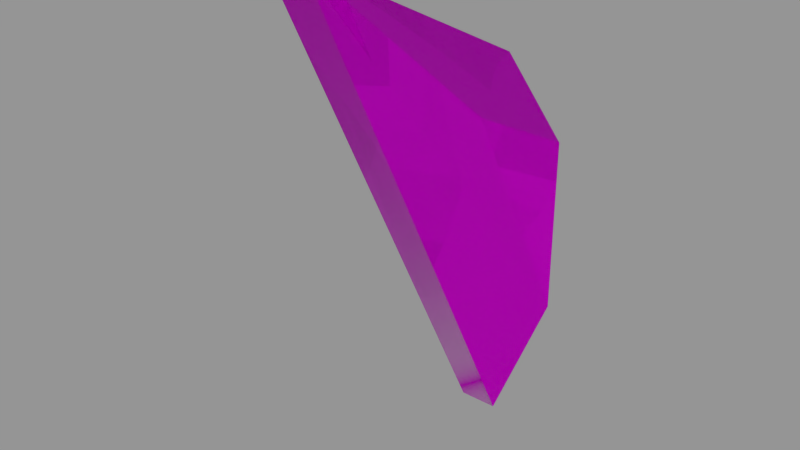 # Source: Tips.blend  (saved by Blender 2.74.0; exported with 4.5.12 LTS)
import bpy
from mathutils import Matrix  # noqa: F401  (used for matrix-valued properties, if any)

bpy.ops.wm.read_factory_settings(use_empty=True)
scene = bpy.context.scene
scene.name = 'BlastDoorTipLongLong'

# ---- collections
col_collection_1 = bpy.data.collections.new('Collection 1'); scene.collection.children.link(col_collection_1)
col_collection_2 = bpy.data.collections.new('Collection 2'); scene.collection.children.link(col_collection_2)
col_collection_2.hide_render = True
col_collection_2.hide_viewport = True
col_collection_3 = bpy.data.collections.new('Collection 3'); scene.collection.children.link(col_collection_3)
col_collection_3.hide_render = True
col_collection_3.hide_viewport = True
col_collection_4 = bpy.data.collections.new('Collection 4'); scene.collection.children.link(col_collection_4)
col_collection_4.hide_render = True
col_collection_4.hide_viewport = True

# ---- images (referenced by path relative to the original .blend; pixels are not part of the script)
import os
ASSET_DIR = os.environ.get("B2B_ASSET_DIR", "")  # directory of the original .blend (textures are referenced by path, not embedded)
HERE = os.path.dirname(os.path.abspath(__file__))  # packed textures are extracted next to this script under _unpacked/

def load_image(name, relpath, width, height, colorspace="sRGB"):
    """Load a texture the original file referenced (path relative to the .blend, or extracted next to this script)."""
    p = next((c for c in (os.path.join(HERE, relpath), os.path.join(ASSET_DIR, relpath)) if relpath and os.path.exists(c)), "")
    if p:
        img = bpy.data.images.load(p, check_existing=True)
        img.name = name
    else:  # same state as the original file: an image datablock whose file is absent (Cycles renders it pink)
        img = bpy.data.images.new(name, width, height)
        img.source = "FILE"
        img.filepath = "//" + (relpath or name)
    img.colorspace_settings.name = colorspace
    return img
img_doorblock_ng_dds = load_image('DoorBlock_ng.dds', 'Textures/DoorBlock_ng.dds', 1024, 1024, 'Non-Color')
img_doorblock_add_dds = load_image('DoorBlock_add.dds', 'Textures/DoorBlock_add.dds', 1024, 1024, 'Non-Color')
img_doorblock_cm_dds = load_image('DoorBlock_cm.dds', 'Textures/DoorBlock_cm.dds', 1024, 1024, 'sRGB')
img_doorblock_ns_dds = load_image('DoorBlock_ns.dds', 'Textures/DoorBlock_ns.dds', 1024, 1024, 'Non-Color')
img_doorblock_me_dds = load_image('DoorBlock_me.dds', 'Textures/DoorBlock_me.dds', 1024, 1024, 'sRGB')

# ---- materials (node trees are filled in below, after node groups)
mat_blastdoorconcrete = bpy.data.materials.new('BlastDoorConcrete')
mat_blastdoorconcrete.alpha_threshold = 0.0
mat_blastdoorconcrete.diffuse_color = (0.5882, 0.5882, 0.5882, 1.0)
mat_blastdoorconcrete.specular_color = (0.9, 0.9, 0.9)
mat_blastdoorconcrete.roughness = 0.5
mat_blastdoorconcrete.specular_intensity = 0.0
mat_blastdoorconcrete.line_color = (0.0, 0.0, 0.0, 1.0)
mat_mountpoint = bpy.data.materials.new('MountPoint')
mat_mountpoint.alpha_threshold = 0.0
mat_mountpoint.diffuse_color = (0.317, 1.0, 0.032, 1.0)
mat_mountpoint.roughness = 0.5

# ---- node groups
ng_spaceengineers_dx9_shader = bpy.data.node_groups.new('SpaceEngineers_DX9_Shader', 'ShaderNodeTree')
_s = ng_spaceengineers_dx9_shader.interface.new_socket(name='Surface', in_out='OUTPUT', socket_type='NodeSocketShader')
_s = ng_spaceengineers_dx9_shader.interface.new_socket(name='Diffuse', in_out='INPUT', socket_type='NodeSocketColor')
_s = ng_spaceengineers_dx9_shader.interface.new_socket(name='Emissive', in_out='INPUT', socket_type='NodeSocketFloat')
_s.default_value = 1.0
_s.min_value = 0.0
_s.max_value = 1.0
_s = ng_spaceengineers_dx9_shader.interface.new_socket(name='Normal Map', in_out='INPUT', socket_type='NodeSocketColor')
_s.default_value = (0.5, 0.5, 1.0, 1.0)
_s = ng_spaceengineers_dx9_shader.interface.new_socket(name='Specularity', in_out='INPUT', socket_type='NodeSocketFloat')
_s.min_value = 0.0
_s.max_value = 1.0
_s = ng_spaceengineers_dx9_shader.interface.new_socket(name='Uniform Color', in_out='INPUT', socket_type='NodeSocketColor')
_s.default_value = (1.0, 1.0, 1.0, 1.0)
_s = ng_spaceengineers_dx9_shader.interface.new_socket(name='Specular Intensity', in_out='INPUT', socket_type='NodeSocketFloat')
_s.min_value = 0.0
_s.max_value = 1000.0
_s = ng_spaceengineers_dx9_shader.interface.new_socket(name='Specular Power', in_out='INPUT', socket_type='NodeSocketFloat')
_s.min_value = 0.0
_s.max_value = 1000.0
_N = ng_spaceengineers_dx9_shader.nodes; _L = ng_spaceengineers_dx9_shader.links
n0 = _N.new('NodeGroupInput'); n0.name = 'Group Input'; n0.location = (-400, 0)
n1 = _N.new('NodeGroupOutput'); n1.name = 'Group Output'; n1.location = (200, 0)
n2 = _N.new('ShaderNodeNormalMap'); n2.name = 'NormalMap'; n2.location = (-200, -200)
n3 = _N.new('ShaderNodeBsdfDiffuse'); n3.name = 'DiffuseColor'; n3.location = (-200, 0)
n3.label = 'Diffuse Color'
_L.new(n0.outputs[2], n2.inputs[1])
_L.new(n0.outputs[0], n3.inputs[0])
_L.new(n2.outputs[0], n3.inputs[2])
_L.new(n3.outputs[0], n1.inputs[0])
n1.is_active_output = True
ng_spaceengineers_dx11_shader = bpy.data.node_groups.new('SpaceEngineers_DX11_Shader', 'ShaderNodeTree')
_s = ng_spaceengineers_dx11_shader.interface.new_socket(name='Surface', in_out='OUTPUT', socket_type='NodeSocketShader')
_s = ng_spaceengineers_dx11_shader.interface.new_socket(name='Base Color', in_out='INPUT', socket_type='NodeSocketColor')
_s = ng_spaceengineers_dx11_shader.interface.new_socket(name='Metalness', in_out='INPUT', socket_type='NodeSocketFloat')
_s.min_value = 0.0
_s.max_value = 1.0
_s = ng_spaceengineers_dx11_shader.interface.new_socket(name='Normal Map', in_out='INPUT', socket_type='NodeSocketColor')
_s.default_value = (0.5, 0.5, 1.0, 1.0)
_s = ng_spaceengineers_dx11_shader.interface.new_socket(name='Metalness', in_out='INPUT', socket_type='NodeSocketFloat')
_s.min_value = 0.0
_s.max_value = 1.0
_s = ng_spaceengineers_dx11_shader.interface.new_socket(name='AO/Emissivity', in_out='INPUT', socket_type='NodeSocketColor')
_s.default_value = (1.0, 0.0, 0.0, 1.0)
_s = ng_spaceengineers_dx11_shader.interface.new_socket(name='Coloring Mask', in_out='INPUT', socket_type='NodeSocketFloat')
_s.min_value = 0.0
_s.max_value = 1.0
_N = ng_spaceengineers_dx11_shader.nodes; _L = ng_spaceengineers_dx11_shader.links
n0 = _N.new('NodeGroupInput'); n0.name = 'Group Input'; n0.location = (-400, 0)
n1 = _N.new('NodeGroupOutput'); n1.name = 'Group Output'; n1.location = (800, 0)
n2 = _N.new('ShaderNodeMath'); n2.name = 'Invert'; n2.location = (-200, 0)
n2.label = 'Invert'
n2.operation = 'SUBTRACT'
n2.inputs[0].default_value = 1.0
n3 = _N.new('ShaderNodeMath'); n3.name = 'Pow2'; n3.location = (0, 0)
n3.label = 'Pow2'
n3.operation = 'POWER'
n3.inputs[1].default_value = 2.0
n4 = _N.new('ShaderNodeNormalMap'); n4.name = 'NormalMap'; n4.location = (-200, -200)
n5 = _N.new('ShaderNodeFresnel'); n5.name = 'FresnelDiffuse'; n5.location = (200, -600)
n5.label = 'Fresnel Diffuse'
n6 = _N.new('ShaderNodeBsdfDiffuse'); n6.name = 'DiffuseColor'; n6.location = (200, -400)
n6.label = 'Diffuse Color'
n7 = _N.new('ShaderNodeBsdfAnisotropic'); n7.name = 'DiffuseGloss'; n7.location = (200, -200)
n7.label = 'Diffuse Gloss'
n7.distribution = 'GGX'
n7.inputs[0].default_value = (1.0, 1.0, 1.0, 1.0)
n8 = _N.new('ShaderNodeMixShader'); n8.name = 'MixColor'; n8.location = (400, -400)
n9 = _N.new('ShaderNodeBsdfAnisotropic'); n9.name = 'MetalGloss'; n9.location = (200, 0)
n9.label = 'Metal Gloss'
n9.distribution = 'GGX'
n10 = _N.new('ShaderNodeFresnel'); n10.name = 'FresnelMetal'; n10.location = (200, 200)
n10.label = 'Fresnel Metal '
n10.inputs[0].default_value = 25.0
n11 = _N.new('ShaderNodeMath'); n11.name = 'MetalFactor'; n11.location = (400, 200)
n11.operation = 'MULTIPLY'
n11.use_clamp = True
n12 = _N.new('ShaderNodeMixShader'); n12.name = 'MixMetal'; n12.location = (600, 0)
n13 = _N.new('ShaderNodeMath'); n13.name = 'Math'; n13.location = (0, 0)
n13.operation = 'POWER'
n14 = _N.new('ShaderNodeMath'); n14.name = 'Math.001'; n14.location = (0, 0)
n14.operation = 'POWER'
_L.new(n0.outputs[3], n2.inputs[1])
_L.new(n2.outputs[0], n3.inputs[0])
_L.new(n0.outputs[2], n4.inputs[1])
_L.new(n4.outputs[0], n5.inputs[1])
_L.new(n0.outputs[0], n6.inputs[0])
_L.new(n3.outputs[0], n6.inputs[1])
_L.new(n4.outputs[0], n6.inputs[2])
_L.new(n4.outputs[0], n7.inputs[4])
_L.new(n5.outputs[0], n8.inputs[0])
_L.new(n6.outputs[0], n8.inputs[1])
_L.new(n7.outputs[0], n8.inputs[2])
_L.new(n0.outputs[0], n9.inputs[0])
_L.new(n4.outputs[0], n9.inputs[4])
_L.new(n4.outputs[0], n10.inputs[1])
_L.new(n10.outputs[0], n11.inputs[0])
_L.new(n0.outputs[1], n11.inputs[1])
_L.new(n11.outputs[0], n12.inputs[0])
_L.new(n8.outputs[0], n12.inputs[1])
_L.new(n9.outputs[0], n12.inputs[2])
_L.new(n12.outputs[0], n1.inputs[0])
_L.new(n3.outputs[0], n13.inputs[0])
_L.new(n13.outputs[0], n9.inputs[1])
_L.new(n3.outputs[0], n14.inputs[0])
_L.new(n14.outputs[0], n7.inputs[1])
n1.is_active_output = True

# ---- material node trees
mat_blastdoorconcrete.use_nodes = True; mat_blastdoorconcrete.node_tree.nodes.clear()
_N = mat_blastdoorconcrete.node_tree.nodes; _L = mat_blastdoorconcrete.node_tree.links
n0 = _N.new('NodeFrame'); n0.name = 'DX9Frame'; n0.location = (-630, -20)
n0.label = 'DirectX 9 Textures'
n0.width = 1117
n0.label_size = 25
n1 = _N.new('NodeFrame'); n1.name = 'DX11Frame'; n1.location = (-630, 630)
n1.label = 'DirectX 11 Textures'
n1.width = 1117
n1.label_size = 25
n2 = _N.new('ShaderNodeOutputMaterial'); n2.name = 'Material Output'; n2.location = (800, 150)
n3 = _N.new('ShaderNodeRGB'); n3.name = 'DiffuseColor'; n3.location = (430, -280)
n3.label = 'Diffuse Color'
n3.outputs[0].default_value = (1.0, 1.0, 1.0, 1.0)
n4 = _N.new('ShaderNodeValue'); n4.name = 'SpecularIntensity'; n4.location = (630, -280)
n4.label = 'Specular Intensity'
n4.outputs[0].default_value = 0.0
n5 = _N.new('ShaderNodeValue'); n5.name = 'SpecularPower'; n5.location = (630, -380)
n5.label = 'Specular Power'
n5.outputs[0].default_value = 0.0
n6 = _N.new('ShaderNodeGroup'); n6.name = 'DX9Shader'; n6.location = (880, -30)
n6.width = 207
n6.node_tree = ng_spaceengineers_dx9_shader
n7 = _N.new('ShaderNodeMixShader'); n7.name = 'ShaderToggle'; n7.location = (600, 150)
n7.label = 'Shader Toggle'
n7.inputs[0].default_value = 0.0
n8 = _N.new('ShaderNodeGroup'); n8.name = 'DX11Shader'; n8.location = (880, -30)
n8.width = 207
n8.node_tree = ng_spaceengineers_dx11_shader
n9 = _N.new('ShaderNodeTexImage'); n9.name = 'NormalGlossTexture'; n9.location = (230, -130)
n9.label = 'NormalGlossTexture'
n9.width = 140
n9.image = img_doorblock_ng_dds
n10 = _N.new('ShaderNodeTexImage'); n10.name = 'AddMapsTexture'; n10.location = (430, -230)
n10.label = 'AddMapsTexture'
n10.width = 140
n10.image = img_doorblock_add_dds
n11 = _N.new('ShaderNodeTexImage'); n11.name = 'ColorMetalTexture'; n11.location = (30, -30)
n11.label = 'ColorMetalTexture'
n11.width = 140
n11.image = img_doorblock_cm_dds
n12 = _N.new('ShaderNodeTexImage'); n12.name = 'NormalTexture'; n12.location = (230, -180)
n12.label = 'NormalTexture'
n12.width = 140
n12.image = img_doorblock_ns_dds
n13 = _N.new('ShaderNodeTexImage'); n13.name = 'DiffuseTexture'; n13.location = (30, -80)
n13.label = 'DiffuseTexture'
n13.width = 140
n13.image = img_doorblock_me_dds
n14 = _N.new('ShaderNodeTexImage'); n14.name = 'AlphamaskTexture'; n14.location = (630, -330)
n14.label = 'AlphamaskTexture'
n14.width = 140
n3.parent = n0
n4.parent = n0
n5.parent = n0
n6.parent = n0
n8.parent = n1
n9.parent = n1
n10.parent = n1
n11.parent = n1
n12.parent = n0
n13.parent = n0
n14.parent = n1
_L.new(n11.outputs[0], n8.inputs[0])
_L.new(n11.outputs[1], n8.inputs[1])
_L.new(n9.outputs[0], n8.inputs[2])
_L.new(n9.outputs[1], n8.inputs[3])
_L.new(n10.outputs[0], n8.inputs[4])
_L.new(n10.outputs[1], n8.inputs[5])
_L.new(n13.outputs[0], n6.inputs[0])
_L.new(n13.outputs[1], n6.inputs[1])
_L.new(n12.outputs[0], n6.inputs[2])
_L.new(n12.outputs[1], n6.inputs[3])
_L.new(n3.outputs[0], n6.inputs[4])
_L.new(n4.outputs[0], n6.inputs[5])
_L.new(n5.outputs[0], n6.inputs[6])
_L.new(n8.outputs[0], n7.inputs[1])
_L.new(n6.outputs[0], n7.inputs[2])
_L.new(n7.outputs[0], n2.inputs[0])
n2.is_active_output = True

# ---- meshes
me_untitled_011 = bpy.data.meshes.new('Untitled.011')
me_untitled_011.from_pydata([(0.9954, 2.5, -1.88), (0.9954, 2.5, 0.3152), (-0.25, 2.5, -3.75), (-0.9954, 2.5, 0.3152), (0.9954, 0.9348, 1.097), (-0.9954, 0.9348, 1.097), (0.25, 2.5, -3.75), (-0.9954, 2.5, -1.88), (0.25, -0.8306, 2.915), (-0.25, -0.8306, 2.915), (0.25, 2.5, 1.25), (-0.25, 2.5, 1.25)], [], [(0, 4, 8, 6), (7, 5, 3), (0, 1, 4), (0, 7, 3, 11, 10, 1), (0, 6, 2, 7), (2, 9, 5, 7), (2, 6, 8, 9), (9, 8, 10, 11), (1, 10, 8, 4), (5, 9, 11, 3)])
_uv = me_untitled_011.uv_layers.new(name='UVChannel_1')
_uv.uv.foreach_set('vector', [0.1983, 0.9945, 0.3503, 0.9945, 0.621, 0.8465, 0.01584, 0.8465, 0.06168, 0.9948, 0.6269, 0.7122, 0.6269, 0.9948, 0.06168, 0.9948, 0.6269, 0.9948, 0.6269, 0.7122, 0.01224, 0.02257, 0.3902, 0.02257, 0.3902, 0.254, 0.2506, 0.3928, 0.1519, 0.3928, 0.01224, 0.254, 0.3909, 0.2532, 0.2484, 0.3926, 0.1523, 0.3926, 0.009715, 0.2532, 0.01584, 0.8465, 0.621, 0.8465, 0.3503, 0.9945, 0.1983, 0.9945, 0.6381, 0.499, 0.7709, 0.499, 0.7709, 0.992, 0.6381, 0.992, 0.7724, 0.9937, 0.6382, 0.9937, 0.6382, 0.499, 0.7724, 0.499, 0.9939, 0.3923, 0.9939, 0.00315, 0.4697, 0.00315, 0.6552, 0.3925, 0.6552, 0.3925, 0.4697, 0.00315, 0.9939, 0.00315, 0.9939, 0.3923])
me_untitled_011.materials.append(mat_blastdoorconcrete)
me_untitled_011.use_remesh_preserve_volume = False
me_untitled_011.use_remesh_preserve_attributes = False
me_untitled_011.use_mirror_vertex_groups = False
me_untitled_011.update()
me_mountpoint_017 = bpy.data.meshes.new('MountPoint.017')
me_mountpoint_017.from_pydata([(1.0, 2.5, -2.0), (-1.0, 2.5, -2.0), (-1.0, 2.5, 0.5), (1.0, 2.5, 0.5), (0.5, 2.5, 0.5), (-0.5, 2.5, 0.5), (-0.5, 2.5, 1.25), (0.5, 2.5, 1.25), (0.5, 2.5, -3.75), (-0.5, 2.5, -3.75), (-0.5, 2.5, -3.0), (0.5, 2.5, -3.0), (0.75, 2.5, -3.0), (-0.75, 2.5, -3.0), (-0.75, 2.5, -2.0), (0.75, 2.5, -2.0)], [], [(0, 1, 2, 3), (4, 5, 6, 7), (8, 9, 10, 11), (12, 13, 14, 15)])
me_mountpoint_017.materials.append(mat_mountpoint)
me_mountpoint_017.use_remesh_preserve_volume = False
me_mountpoint_017.use_remesh_preserve_attributes = False
me_mountpoint_017.use_mirror_vertex_groups = False
me_mountpoint_017.update()

# ---- objects
ob_tip_long_long = bpy.data.objects.new('Tip_Long_Long', me_untitled_011)
ob_mountpoint_002 = bpy.data.objects.new('MountPoint.002', me_mountpoint_017)
ob_mirrorleftright_002 = bpy.data.objects.new('MirrorLeftRight.002', None)
ob_tip_long_long_001 = bpy.data.objects.new('Tip_Long_Long.001', me_untitled_011)
ob_mirrorfrontback_002 = bpy.data.objects.new('MirrorFrontBack.002', None)
ob_tip_long_long_002 = bpy.data.objects.new('Tip_Long_Long.002', me_untitled_011)
ob_mirrortopbottom_002 = bpy.data.objects.new('MirrorTopBottom.002', None)
ob_tip_long_long_003 = bpy.data.objects.new('Tip_Long_Long.003', me_untitled_011)

# ---- transforms, parenting, visibility, modifiers, constraints
ob_tip_long_long.location = (0.0, 0.0, 0.0)
ob_tip_long_long.color = (0.8, 0.8, 0.8, 1.0)
ob_tip_long_long.lineart.crease_threshold = 0.0
ob_mountpoint_002.location = (0.0, 0.0, 0.0)
ob_mountpoint_002.lock_location = (True, True, True)
ob_mountpoint_002.lock_rotation = (True, True, True)
ob_mountpoint_002.lock_scale = (True, True, True)
ob_mountpoint_002.lineart.crease_threshold = 0.0
ob_mirrorleftright_002.location = (-10.0, 0.0, 0.0)
ob_mirrorleftright_002.empty_display_type = 'ARROWS'
ob_mirrorleftright_002.empty_display_size = 2.5
ob_mirrorleftright_002.empty_image_offset = (0.0, 0.0)
ob_mirrorleftright_002.show_in_front = True
ob_mirrorleftright_002.lineart.crease_threshold = 0.0
ob_tip_long_long_001.parent = ob_mirrorleftright_002
ob_tip_long_long_001.location = (0.0, 0.0, 0.0)
ob_tip_long_long_001.color = (0.8, 0.8, 0.8, 1.0)
ob_tip_long_long_001.hide_select = True
ob_tip_long_long_001.lineart.crease_threshold = 0.0
ob_mirrorfrontback_002.location = (0.0, 10.0, 0.0)
ob_mirrorfrontback_002.rotation_euler = (0.0, 0.0, 3.142)
ob_mirrorfrontback_002.empty_display_type = 'ARROWS'
ob_mirrorfrontback_002.empty_display_size = 2.5
ob_mirrorfrontback_002.empty_image_offset = (0.0, 0.0)
ob_mirrorfrontback_002.show_in_front = True
ob_mirrorfrontback_002.lineart.crease_threshold = 0.0
ob_tip_long_long_002.parent = ob_mirrorfrontback_002
ob_tip_long_long_002.location = (0.0, 0.0, 0.0)
ob_tip_long_long_002.color = (0.8, 0.8, 0.8, 1.0)
ob_tip_long_long_002.hide_select = True
ob_tip_long_long_002.lineart.crease_threshold = 0.0
ob_mirrortopbottom_002.location = (0.0, 0.0, 10.0)
ob_mirrortopbottom_002.rotation_euler = (0.0, 3.142, 0.0)
ob_mirrortopbottom_002.empty_display_type = 'ARROWS'
ob_mirrortopbottom_002.empty_display_size = 2.5
ob_mirrortopbottom_002.empty_image_offset = (0.0, 0.0)
ob_mirrortopbottom_002.show_in_front = True
ob_mirrortopbottom_002.lineart.crease_threshold = 0.0
ob_tip_long_long_003.parent = ob_mirrortopbottom_002
ob_tip_long_long_003.location = (0.0, 0.0, 0.0)
ob_tip_long_long_003.color = (0.8, 0.8, 0.8, 1.0)
ob_tip_long_long_003.hide_select = True
ob_tip_long_long_003.lineart.crease_threshold = 0.0

# ---- collection membership
col_collection_1.objects.link(ob_tip_long_long)
col_collection_2.objects.link(ob_tip_long_long)
col_collection_3.objects.link(ob_mountpoint_002)
col_collection_4.objects.link(ob_mirrorleftright_002)
col_collection_4.objects.link(ob_tip_long_long_001)
col_collection_4.objects.link(ob_mirrorfrontback_002)
col_collection_4.objects.link(ob_tip_long_long_002)
col_collection_4.objects.link(ob_mirrortopbottom_002)
col_collection_4.objects.link(ob_tip_long_long_003)

# ---- scene / render settings (as saved in the file)
scene.frame_start = 1; scene.frame_end = 250; scene.frame_set(1)
scene.render.engine = 'CYCLES'
scene.render.image_settings.exr_codec = 'NONE'
scene.render.resolution_percentage = 50
scene.render.dither_intensity = 0.0
scene.cycles.use_denoising = False
scene.cycles.samples = 10
scene.cycles.sampling_pattern = 'TABULATED_SOBOL'
scene.cycles.light_sampling_threshold = 0.0
scene.cycles.use_adaptive_sampling = False
scene.cycles.use_light_tree = False
scene.cycles.blur_glossy = 0.0
scene.cycles.pixel_filter_type = 'GAUSSIAN'
scene.cycles.sample_clamp_indirect = 0.0
scene.view_settings.view_transform = 'Standard'
bpy.context.view_layer.update()

# ---- added for rendering (the .blend has no active camera and no usable light): camera, sun + grey world if the file has none
cam_auto = bpy.data.cameras.new('AutoCamera')
cam_auto.lens = 50.0
cam_auto.sensor_width = 36.0
cam_auto.clip_end = 1000.0
ob_auto_camera = bpy.data.objects.new('AutoCamera', cam_auto)
scene.collection.objects.link(ob_auto_camera)
ob_auto_camera.location = (7.13798, -7.73088, 5.29304)
ob_auto_camera.rotation_euler = (1.09748, -7.21219e-08, 0.694738)
scene.camera = ob_auto_camera
light_auto_sun = bpy.data.lights.new('AutoSun', 'SUN')
light_auto_sun.energy = 3.0
light_auto_sun.angle = 0.0523599
ob_auto_sun = bpy.data.objects.new('AutoSun', light_auto_sun)
scene.collection.objects.link(ob_auto_sun)
ob_auto_sun.rotation_euler = (0.872665, 0.174533, 0.523599)
if scene.world is None:
    world_auto = bpy.data.worlds.new('AutoWorld')
    world_auto.color = (0.3, 0.3, 0.3)
    scene.world = world_auto
bpy.context.view_layer.update()
